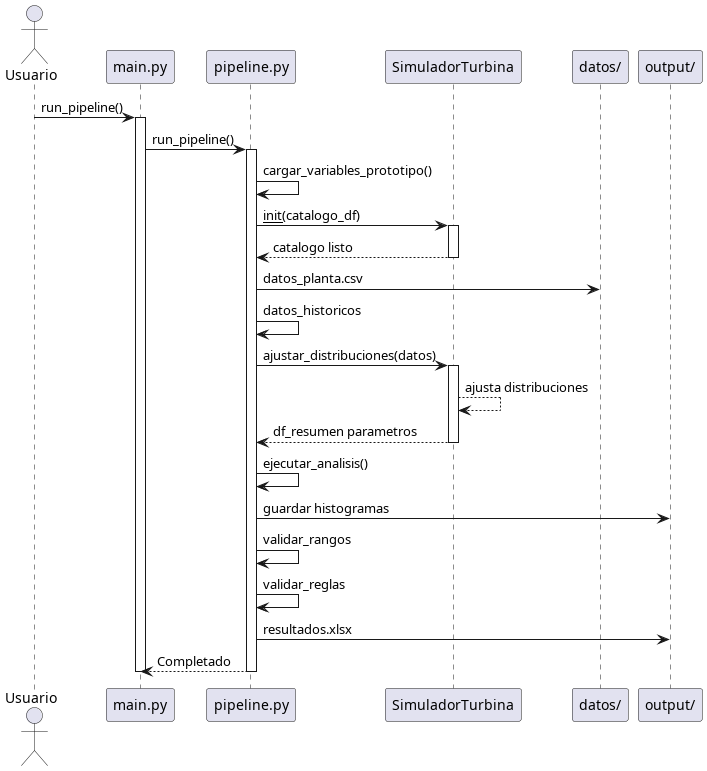

The diagram above was rendered by PlantUML. Its source (embedded in the PNG):
@startuml DiagramaSecuencia_Simplificado

/' DIAGRAMA DE SECUENCIA SIMPLIFICADO '/
/' Solo pasos principales '/

actor Usuario
participant "main.py" as MAIN
participant "pipeline.py" as PL
participant "SimuladorTurbina" as SIM
participant "datos/" as DATA
participant "output/" as OUT

/'=== FLUJO PRINCIPAL ==='/
Usuario -> MAIN: run_pipeline()
activate MAIN
MAIN -> PL: run_pipeline()
activate PL

/' 1. Cargar catalogo '/
PL -> PL: cargar_variables_prototipo()
PL -> SIM: __init__(catalogo_df)
activate SIM
SIM --> PL: catalogo listo
deactivate SIM

/' 2. Cargar datos '/
PL -> DATA: datos_planta.csv
PL -> PL: datos_historicos
PL -> SIM: ajustar_distribuciones(datos)

/' 3. Ajustar y generar '/
activate SIM
SIM --> SIM: ajusta distribuciones
SIM --> PL: df_resumen parametros
deactivate SIM

/' 4. Histogramas '/
PL -> PL: ejecutar_analisis()
PL -> OUT: guardar histogramas

/' 5. Validar '/
PL -> PL: validar_rangos
PL -> PL: validar_reglas

/' 6. Guardar resultados '/
PL -> OUT: resultados.xlsx

PL --> MAIN: Completado
deactivate PL
deactivate MAIN

@enduml